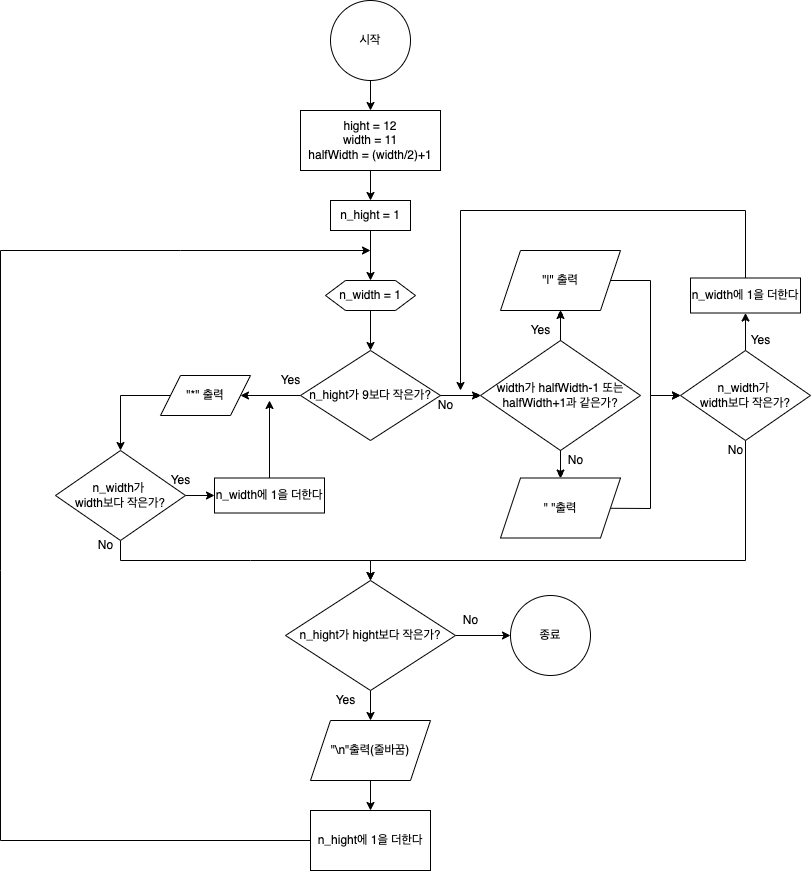

The diagram above was exported from draw.io. Its source (the exported page's mxGraphModel, read from the mxfile embedded in the PNG):
<mxGraphModel dx="1002" dy="647" grid="1" gridSize="10" guides="1" tooltips="1" connect="1" arrows="1" fold="1" page="1" pageScale="1" pageWidth="827" pageHeight="1169" math="0" shadow="0">
  <root>
    <mxCell id="0" />
    <mxCell id="1" parent="0" />
    <mxCell id="BAbfeucuckbkpsbG-4_N-31" style="edgeStyle=orthogonalEdgeStyle;rounded=0;orthogonalLoop=1;jettySize=auto;html=1;" parent="1" source="BAbfeucuckbkpsbG-4_N-1" target="BAbfeucuckbkpsbG-4_N-29" edge="1">
      <mxGeometry relative="1" as="geometry" />
    </mxCell>
    <mxCell id="BAbfeucuckbkpsbG-4_N-1" value="시작" style="ellipse;whiteSpace=wrap;html=1;" parent="1" vertex="1">
      <mxGeometry x="400" y="30" width="80" height="80" as="geometry" />
    </mxCell>
    <mxCell id="BAbfeucuckbkpsbG-4_N-21" style="edgeStyle=orthogonalEdgeStyle;rounded=0;orthogonalLoop=1;jettySize=auto;html=1;exitX=0.5;exitY=1;exitDx=0;exitDy=0;entryX=0.5;entryY=0;entryDx=0;entryDy=0;" parent="1" source="BAbfeucuckbkpsbG-4_N-4" target="BAbfeucuckbkpsbG-4_N-18" edge="1">
      <mxGeometry relative="1" as="geometry" />
    </mxCell>
    <mxCell id="BAbfeucuckbkpsbG-4_N-78" style="edgeStyle=none;rounded=0;orthogonalLoop=1;jettySize=auto;html=1;entryX=0;entryY=0.5;entryDx=0;entryDy=0;endArrow=classic;endFill=1;" parent="1" source="BAbfeucuckbkpsbG-4_N-4" target="BAbfeucuckbkpsbG-4_N-77" edge="1">
      <mxGeometry relative="1" as="geometry" />
    </mxCell>
    <mxCell id="BAbfeucuckbkpsbG-4_N-4" value="n_hight가 hight보다 작은가?" style="rhombus;whiteSpace=wrap;html=1;" parent="1" vertex="1">
      <mxGeometry x="355" y="610" width="170" height="110" as="geometry" />
    </mxCell>
    <mxCell id="BAbfeucuckbkpsbG-4_N-6" value="n_hight에 1을 더한다" style="rounded=0;whiteSpace=wrap;html=1;" parent="1" vertex="1">
      <mxGeometry x="380" y="840" width="120" height="60" as="geometry" />
    </mxCell>
    <mxCell id="BAbfeucuckbkpsbG-4_N-75" style="edgeStyle=none;rounded=0;orthogonalLoop=1;jettySize=auto;html=1;entryX=0.5;entryY=0;entryDx=0;entryDy=0;endArrow=classic;endFill=1;" parent="1" source="BAbfeucuckbkpsbG-4_N-10" target="BAbfeucuckbkpsbG-4_N-4" edge="1">
      <mxGeometry relative="1" as="geometry">
        <Array as="points">
          <mxPoint x="190" y="590" />
          <mxPoint x="320" y="590" />
          <mxPoint x="440" y="590" />
        </Array>
      </mxGeometry>
    </mxCell>
    <mxCell id="BAbfeucuckbkpsbG-4_N-90" style="edgeStyle=none;rounded=0;orthogonalLoop=1;jettySize=auto;html=1;entryX=0;entryY=0.5;entryDx=0;entryDy=0;endArrow=classic;endFill=1;" parent="1" source="BAbfeucuckbkpsbG-4_N-10" target="BAbfeucuckbkpsbG-4_N-43" edge="1">
      <mxGeometry relative="1" as="geometry" />
    </mxCell>
    <mxCell id="BAbfeucuckbkpsbG-4_N-10" value="n_width가 &lt;br&gt;width보다 작은가?" style="rhombus;whiteSpace=wrap;html=1;" parent="1" vertex="1">
      <mxGeometry x="125" y="480" width="130" height="90" as="geometry" />
    </mxCell>
    <mxCell id="BAbfeucuckbkpsbG-4_N-55" style="edgeStyle=none;rounded=0;orthogonalLoop=1;jettySize=auto;html=1;entryX=1;entryY=0.5;entryDx=0;entryDy=0;endArrow=classic;endFill=1;" parent="1" source="BAbfeucuckbkpsbG-4_N-13" target="BAbfeucuckbkpsbG-4_N-15" edge="1">
      <mxGeometry relative="1" as="geometry" />
    </mxCell>
    <mxCell id="BAbfeucuckbkpsbG-4_N-65" style="edgeStyle=none;rounded=0;orthogonalLoop=1;jettySize=auto;html=1;endArrow=diamondThin;endFill=1;" parent="1" source="BAbfeucuckbkpsbG-4_N-13" target="BAbfeucuckbkpsbG-4_N-42" edge="1">
      <mxGeometry relative="1" as="geometry" />
    </mxCell>
    <mxCell id="BAbfeucuckbkpsbG-4_N-13" value="n_hight가 9보다 작은가?" style="rhombus;whiteSpace=wrap;html=1;" parent="1" vertex="1">
      <mxGeometry x="370" y="380" width="140" height="90" as="geometry" />
    </mxCell>
    <mxCell id="BAbfeucuckbkpsbG-4_N-54" style="edgeStyle=none;rounded=0;orthogonalLoop=1;jettySize=auto;html=1;entryX=0.5;entryY=0;entryDx=0;entryDy=0;endArrow=classic;endFill=1;" parent="1" source="BAbfeucuckbkpsbG-4_N-15" target="BAbfeucuckbkpsbG-4_N-10" edge="1">
      <mxGeometry relative="1" as="geometry">
        <Array as="points">
          <mxPoint x="190" y="425" />
        </Array>
      </mxGeometry>
    </mxCell>
    <mxCell id="BAbfeucuckbkpsbG-4_N-15" value="&quot;*&quot; 출력" style="shape=parallelogram;perimeter=parallelogramPerimeter;whiteSpace=wrap;html=1;fixedSize=1;" parent="1" vertex="1">
      <mxGeometry x="230" y="405" width="90" height="40" as="geometry" />
    </mxCell>
    <mxCell id="BAbfeucuckbkpsbG-4_N-70" style="edgeStyle=none;rounded=0;orthogonalLoop=1;jettySize=auto;html=1;entryX=0;entryY=0.5;entryDx=0;entryDy=0;endArrow=classic;endFill=1;" parent="1" source="BAbfeucuckbkpsbG-4_N-16" target="BAbfeucuckbkpsbG-4_N-59" edge="1">
      <mxGeometry relative="1" as="geometry">
        <Array as="points">
          <mxPoint x="720" y="538" />
          <mxPoint x="720" y="425" />
        </Array>
      </mxGeometry>
    </mxCell>
    <mxCell id="BAbfeucuckbkpsbG-4_N-16" value="&quot; &quot;출력" style="shape=parallelogram;perimeter=parallelogramPerimeter;whiteSpace=wrap;html=1;fixedSize=1;" parent="1" vertex="1">
      <mxGeometry x="570" y="507.5" width="120" height="60" as="geometry" />
    </mxCell>
    <mxCell id="BAbfeucuckbkpsbG-4_N-71" style="edgeStyle=none;rounded=0;orthogonalLoop=1;jettySize=auto;html=1;entryX=0;entryY=0.5;entryDx=0;entryDy=0;endArrow=classic;endFill=1;" parent="1" source="BAbfeucuckbkpsbG-4_N-17" target="BAbfeucuckbkpsbG-4_N-59" edge="1">
      <mxGeometry relative="1" as="geometry">
        <Array as="points">
          <mxPoint x="720" y="310" />
          <mxPoint x="720" y="425" />
        </Array>
      </mxGeometry>
    </mxCell>
    <mxCell id="BAbfeucuckbkpsbG-4_N-17" value="&quot;|&quot; 출력" style="shape=parallelogram;perimeter=parallelogramPerimeter;whiteSpace=wrap;html=1;fixedSize=1;" parent="1" vertex="1">
      <mxGeometry x="570" y="280" width="120" height="60" as="geometry" />
    </mxCell>
    <mxCell id="BAbfeucuckbkpsbG-4_N-22" style="edgeStyle=orthogonalEdgeStyle;rounded=0;orthogonalLoop=1;jettySize=auto;html=1;exitX=0.5;exitY=1;exitDx=0;exitDy=0;entryX=0.5;entryY=0;entryDx=0;entryDy=0;" parent="1" source="BAbfeucuckbkpsbG-4_N-18" target="BAbfeucuckbkpsbG-4_N-6" edge="1">
      <mxGeometry relative="1" as="geometry" />
    </mxCell>
    <mxCell id="BAbfeucuckbkpsbG-4_N-18" value="&quot;\n&quot;출력(줄바꿈)" style="shape=parallelogram;perimeter=parallelogramPerimeter;whiteSpace=wrap;html=1;fixedSize=1;" parent="1" vertex="1">
      <mxGeometry x="380" y="750" width="120" height="60" as="geometry" />
    </mxCell>
    <mxCell id="BAbfeucuckbkpsbG-4_N-66" style="edgeStyle=none;rounded=0;orthogonalLoop=1;jettySize=auto;html=1;endArrow=classic;endFill=1;" parent="1" source="BAbfeucuckbkpsbG-4_N-28" target="BAbfeucuckbkpsbG-4_N-13" edge="1">
      <mxGeometry relative="1" as="geometry" />
    </mxCell>
    <mxCell id="BAbfeucuckbkpsbG-4_N-28" value="n_width = 1" style="shape=hexagon;perimeter=hexagonPerimeter2;whiteSpace=wrap;html=1;fixedSize=1;" parent="1" vertex="1">
      <mxGeometry x="395" y="310" width="90" height="30" as="geometry" />
    </mxCell>
    <mxCell id="BAbfeucuckbkpsbG-4_N-63" style="edgeStyle=none;rounded=0;orthogonalLoop=1;jettySize=auto;html=1;entryX=0.5;entryY=0;entryDx=0;entryDy=0;endArrow=classic;endFill=1;" parent="1" source="BAbfeucuckbkpsbG-4_N-29" target="BAbfeucuckbkpsbG-4_N-32" edge="1">
      <mxGeometry relative="1" as="geometry" />
    </mxCell>
    <mxCell id="BAbfeucuckbkpsbG-4_N-29" value="&lt;span&gt;hight = 12&lt;/span&gt;&lt;br&gt;&lt;span&gt;width = 11&lt;/span&gt;&lt;br&gt;&lt;span&gt;halfWidth = (width/2)+1&lt;/span&gt;" style="rounded=0;whiteSpace=wrap;html=1;" parent="1" vertex="1">
      <mxGeometry x="370" y="140" width="140" height="60" as="geometry" />
    </mxCell>
    <mxCell id="BAbfeucuckbkpsbG-4_N-64" style="edgeStyle=none;rounded=0;orthogonalLoop=1;jettySize=auto;html=1;entryX=0.5;entryY=0;entryDx=0;entryDy=0;endArrow=classic;endFill=1;" parent="1" source="BAbfeucuckbkpsbG-4_N-32" target="BAbfeucuckbkpsbG-4_N-28" edge="1">
      <mxGeometry relative="1" as="geometry" />
    </mxCell>
    <mxCell id="BAbfeucuckbkpsbG-4_N-32" value="&lt;span&gt;n_hight = 1&lt;/span&gt;" style="rounded=0;whiteSpace=wrap;html=1;" parent="1" vertex="1">
      <mxGeometry x="400" y="230" width="80" height="30" as="geometry" />
    </mxCell>
    <mxCell id="BAbfeucuckbkpsbG-4_N-38" value="" style="endArrow=classic;html=1;rounded=0;" parent="1" edge="1">
      <mxGeometry width="50" height="50" relative="1" as="geometry">
        <mxPoint x="250" y="280" as="sourcePoint" />
        <mxPoint x="440" y="280" as="targetPoint" />
      </mxGeometry>
    </mxCell>
    <mxCell id="BAbfeucuckbkpsbG-4_N-39" value="" style="endArrow=none;html=1;rounded=0;exitX=0;exitY=0.5;exitDx=0;exitDy=0;" parent="1" source="BAbfeucuckbkpsbG-4_N-6" edge="1">
      <mxGeometry width="50" height="50" relative="1" as="geometry">
        <mxPoint x="250" y="840" as="sourcePoint" />
        <mxPoint x="250" y="280" as="targetPoint" />
        <Array as="points">
          <mxPoint x="70" y="870" />
          <mxPoint x="70" y="600" />
          <mxPoint x="70" y="280" />
        </Array>
      </mxGeometry>
    </mxCell>
    <mxCell id="BAbfeucuckbkpsbG-4_N-68" style="edgeStyle=none;rounded=0;orthogonalLoop=1;jettySize=auto;html=1;entryX=0.5;entryY=1;entryDx=0;entryDy=0;endArrow=diamondThin;endFill=1;" parent="1" source="BAbfeucuckbkpsbG-4_N-42" target="BAbfeucuckbkpsbG-4_N-17" edge="1">
      <mxGeometry relative="1" as="geometry" />
    </mxCell>
    <mxCell id="BAbfeucuckbkpsbG-4_N-69" style="edgeStyle=none;rounded=0;orthogonalLoop=1;jettySize=auto;html=1;endArrow=diamondThin;endFill=1;" parent="1" source="BAbfeucuckbkpsbG-4_N-42" target="BAbfeucuckbkpsbG-4_N-16" edge="1">
      <mxGeometry relative="1" as="geometry" />
    </mxCell>
    <mxCell id="BAbfeucuckbkpsbG-4_N-42" value="width가 halfWidth-1 또는 halfWidth+1과 같은가?" style="rhombus;whiteSpace=wrap;html=1;" parent="1" vertex="1">
      <mxGeometry x="550" y="370" width="160" height="110" as="geometry" />
    </mxCell>
    <mxCell id="BAbfeucuckbkpsbG-4_N-57" style="edgeStyle=none;rounded=0;orthogonalLoop=1;jettySize=auto;html=1;endArrow=classic;endFill=1;" parent="1" source="BAbfeucuckbkpsbG-4_N-43" edge="1">
      <mxGeometry relative="1" as="geometry">
        <mxPoint x="339" y="430" as="targetPoint" />
      </mxGeometry>
    </mxCell>
    <mxCell id="BAbfeucuckbkpsbG-4_N-43" value="n_width에 1을 더한다" style="rounded=0;whiteSpace=wrap;html=1;" parent="1" vertex="1">
      <mxGeometry x="284" y="507.5" width="110" height="35" as="geometry" />
    </mxCell>
    <mxCell id="BAbfeucuckbkpsbG-4_N-62" style="edgeStyle=none;rounded=0;orthogonalLoop=1;jettySize=auto;html=1;endArrow=classic;endFill=1;" parent="1" source="BAbfeucuckbkpsbG-4_N-52" edge="1">
      <mxGeometry relative="1" as="geometry">
        <mxPoint x="530" y="420" as="targetPoint" />
        <Array as="points">
          <mxPoint x="815" y="240" />
          <mxPoint x="530" y="240" />
        </Array>
      </mxGeometry>
    </mxCell>
    <mxCell id="BAbfeucuckbkpsbG-4_N-52" value="n_width에 1을 더한다" style="rounded=0;whiteSpace=wrap;html=1;" parent="1" vertex="1">
      <mxGeometry x="760" y="307.5" width="110" height="35" as="geometry" />
    </mxCell>
    <mxCell id="BAbfeucuckbkpsbG-4_N-60" style="edgeStyle=none;rounded=0;orthogonalLoop=1;jettySize=auto;html=1;entryX=0.5;entryY=0;entryDx=0;entryDy=0;endArrow=classic;endFill=1;" parent="1" source="BAbfeucuckbkpsbG-4_N-59" target="BAbfeucuckbkpsbG-4_N-4" edge="1">
      <mxGeometry relative="1" as="geometry">
        <Array as="points">
          <mxPoint x="815" y="590" />
          <mxPoint x="440" y="590" />
        </Array>
      </mxGeometry>
    </mxCell>
    <mxCell id="BAbfeucuckbkpsbG-4_N-61" style="edgeStyle=none;rounded=0;orthogonalLoop=1;jettySize=auto;html=1;entryX=0.5;entryY=1;entryDx=0;entryDy=0;endArrow=classic;endFill=1;" parent="1" source="BAbfeucuckbkpsbG-4_N-59" target="BAbfeucuckbkpsbG-4_N-52" edge="1">
      <mxGeometry relative="1" as="geometry" />
    </mxCell>
    <mxCell id="BAbfeucuckbkpsbG-4_N-59" value="n_width가 &lt;br&gt;width보다 작은가?" style="rhombus;whiteSpace=wrap;html=1;" parent="1" vertex="1">
      <mxGeometry x="750" y="380" width="130" height="90" as="geometry" />
    </mxCell>
    <mxCell id="BAbfeucuckbkpsbG-4_N-72" style="edgeStyle=none;rounded=0;orthogonalLoop=1;jettySize=auto;html=1;endArrow=classic;endFill=1;" parent="1" edge="1">
      <mxGeometry relative="1" as="geometry">
        <mxPoint x="510" y="425" as="sourcePoint" />
        <mxPoint x="550" y="425" as="targetPoint" />
      </mxGeometry>
    </mxCell>
    <mxCell id="BAbfeucuckbkpsbG-4_N-73" style="edgeStyle=none;rounded=0;orthogonalLoop=1;jettySize=auto;html=1;entryX=0.5;entryY=1;entryDx=0;entryDy=0;endArrow=classic;endFill=1;" parent="1" edge="1">
      <mxGeometry relative="1" as="geometry">
        <mxPoint x="630" y="370" as="sourcePoint" />
        <mxPoint x="630" y="340" as="targetPoint" />
      </mxGeometry>
    </mxCell>
    <mxCell id="BAbfeucuckbkpsbG-4_N-74" style="edgeStyle=none;rounded=0;orthogonalLoop=1;jettySize=auto;html=1;endArrow=classic;endFill=1;" parent="1" edge="1">
      <mxGeometry relative="1" as="geometry">
        <mxPoint x="630" y="480" as="sourcePoint" />
        <mxPoint x="630" y="507.5" as="targetPoint" />
      </mxGeometry>
    </mxCell>
    <mxCell id="BAbfeucuckbkpsbG-4_N-77" value="종료" style="ellipse;whiteSpace=wrap;html=1;" parent="1" vertex="1">
      <mxGeometry x="580" y="625" width="80" height="80" as="geometry" />
    </mxCell>
    <mxCell id="BAbfeucuckbkpsbG-4_N-79" value="No" style="text;html=1;align=center;verticalAlign=middle;resizable=0;points=[];autosize=1;strokeColor=none;fillColor=none;" parent="1" vertex="1">
      <mxGeometry x="525" y="640" width="30" height="20" as="geometry" />
    </mxCell>
    <mxCell id="BAbfeucuckbkpsbG-4_N-80" value="Yes" style="text;html=1;align=center;verticalAlign=middle;resizable=0;points=[];autosize=1;strokeColor=none;fillColor=none;" parent="1" vertex="1">
      <mxGeometry x="395" y="720" width="40" height="20" as="geometry" />
    </mxCell>
    <mxCell id="BAbfeucuckbkpsbG-4_N-81" value="Yes" style="text;html=1;align=center;verticalAlign=middle;resizable=0;points=[];autosize=1;strokeColor=none;fillColor=none;" parent="1" vertex="1">
      <mxGeometry x="340" y="400" width="40" height="20" as="geometry" />
    </mxCell>
    <mxCell id="BAbfeucuckbkpsbG-4_N-82" value="No" style="text;html=1;align=center;verticalAlign=middle;resizable=0;points=[];autosize=1;strokeColor=none;fillColor=none;" parent="1" vertex="1">
      <mxGeometry x="500" y="425" width="30" height="20" as="geometry" />
    </mxCell>
    <mxCell id="BAbfeucuckbkpsbG-4_N-83" value="No" style="text;html=1;align=center;verticalAlign=middle;resizable=0;points=[];autosize=1;strokeColor=none;fillColor=none;" parent="1" vertex="1">
      <mxGeometry x="630" y="480" width="30" height="20" as="geometry" />
    </mxCell>
    <mxCell id="BAbfeucuckbkpsbG-4_N-84" value="Yes" style="text;html=1;align=center;verticalAlign=middle;resizable=0;points=[];autosize=1;strokeColor=none;fillColor=none;" parent="1" vertex="1">
      <mxGeometry x="590" y="350" width="40" height="20" as="geometry" />
    </mxCell>
    <mxCell id="BAbfeucuckbkpsbG-4_N-85" value="Yes" style="text;html=1;align=center;verticalAlign=middle;resizable=0;points=[];autosize=1;strokeColor=none;fillColor=none;" parent="1" vertex="1">
      <mxGeometry x="810" y="360" width="40" height="20" as="geometry" />
    </mxCell>
    <mxCell id="BAbfeucuckbkpsbG-4_N-86" value="No" style="text;html=1;align=center;verticalAlign=middle;resizable=0;points=[];autosize=1;strokeColor=none;fillColor=none;" parent="1" vertex="1">
      <mxGeometry x="790" y="470" width="30" height="20" as="geometry" />
    </mxCell>
    <mxCell id="BAbfeucuckbkpsbG-4_N-87" value="No" style="text;html=1;align=center;verticalAlign=middle;resizable=0;points=[];autosize=1;strokeColor=none;fillColor=none;" parent="1" vertex="1">
      <mxGeometry x="160" y="565" width="30" height="20" as="geometry" />
    </mxCell>
    <mxCell id="BAbfeucuckbkpsbG-4_N-88" value="Yes" style="text;html=1;align=center;verticalAlign=middle;resizable=0;points=[];autosize=1;strokeColor=none;fillColor=none;" parent="1" vertex="1">
      <mxGeometry x="230" y="500" width="40" height="20" as="geometry" />
    </mxCell>
  </root>
</mxGraphModel>